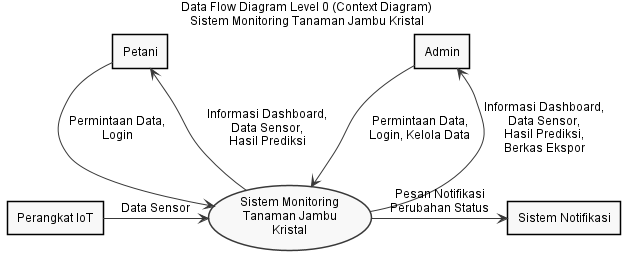

The diagram above was rendered by PlantUML. Its source (embedded in the PNG):
@startuml DFD Level 0
skinparam monochrome true
skinparam shadowing false
skinparam backgroundColor white
skinparam defaultFontName Arial
skinparam defaultFontSize 12

title Data Flow Diagram Level 0 (Context Diagram)\nSistem Monitoring Tanaman Jambu Kristal

rectangle "Admin" as admin
rectangle "Petani" as petani
rectangle "Perangkat IoT" as iot
rectangle "Sistem Notifikasi" as notif

usecase "Sistem Monitoring\nTanaman Jambu\nKristal" as sistem

iot -right-> sistem : Data Sensor

admin -down-> sistem : Permintaan Data,\nLogin, Kelola Data

sistem -up-> admin : Informasi Dashboard,\nData Sensor,\nHasil Prediksi,\nBerkas Ekspor

petani -down-> sistem : Permintaan Data,\nLogin

sistem -up-> petani : Informasi Dashboard,\nData Sensor,\nHasil Prediksi

sistem -right-> notif : Pesan Notifikasi\nPerubahan Status

@enduml